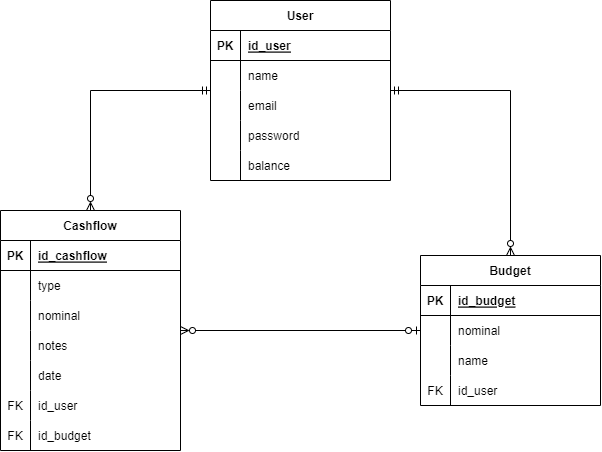

The diagram above was exported from draw.io. Its source (the exported page's mxGraphModel, read from the mxfile embedded in the PNG):
<mxGraphModel dx="1559" dy="883" grid="1" gridSize="10" guides="1" tooltips="1" connect="1" arrows="1" fold="1" page="1" pageScale="1" pageWidth="827" pageHeight="1169" math="0" shadow="0">
  <root>
    <mxCell id="0" />
    <mxCell id="1" parent="0" />
    <mxCell id="2" value="User" style="shape=table;startSize=30;container=1;collapsible=1;childLayout=tableLayout;fixedRows=1;rowLines=0;fontStyle=1;align=center;resizeLast=1;" vertex="1" parent="1">
      <mxGeometry x="1180" y="170" width="180" height="180" as="geometry" />
    </mxCell>
    <mxCell id="3" value="" style="shape=tableRow;horizontal=0;startSize=0;swimlaneHead=0;swimlaneBody=0;fillColor=none;collapsible=0;dropTarget=0;points=[[0,0.5],[1,0.5]];portConstraint=eastwest;top=0;left=0;right=0;bottom=1;" vertex="1" parent="2">
      <mxGeometry y="30" width="180" height="30" as="geometry" />
    </mxCell>
    <mxCell id="4" value="PK" style="shape=partialRectangle;connectable=0;fillColor=none;top=0;left=0;bottom=0;right=0;fontStyle=1;overflow=hidden;" vertex="1" parent="3">
      <mxGeometry width="30" height="30" as="geometry">
        <mxRectangle width="30" height="30" as="alternateBounds" />
      </mxGeometry>
    </mxCell>
    <mxCell id="5" value="id_user" style="shape=partialRectangle;connectable=0;fillColor=none;top=0;left=0;bottom=0;right=0;align=left;spacingLeft=6;fontStyle=5;overflow=hidden;" vertex="1" parent="3">
      <mxGeometry x="30" width="150" height="30" as="geometry">
        <mxRectangle width="150" height="30" as="alternateBounds" />
      </mxGeometry>
    </mxCell>
    <mxCell id="6" value="" style="shape=tableRow;horizontal=0;startSize=0;swimlaneHead=0;swimlaneBody=0;fillColor=none;collapsible=0;dropTarget=0;points=[[0,0.5],[1,0.5]];portConstraint=eastwest;top=0;left=0;right=0;bottom=0;" vertex="1" parent="2">
      <mxGeometry y="60" width="180" height="30" as="geometry" />
    </mxCell>
    <mxCell id="7" value="" style="shape=partialRectangle;connectable=0;fillColor=none;top=0;left=0;bottom=0;right=0;editable=1;overflow=hidden;" vertex="1" parent="6">
      <mxGeometry width="30" height="30" as="geometry">
        <mxRectangle width="30" height="30" as="alternateBounds" />
      </mxGeometry>
    </mxCell>
    <mxCell id="8" value="name" style="shape=partialRectangle;connectable=0;fillColor=none;top=0;left=0;bottom=0;right=0;align=left;spacingLeft=6;overflow=hidden;" vertex="1" parent="6">
      <mxGeometry x="30" width="150" height="30" as="geometry">
        <mxRectangle width="150" height="30" as="alternateBounds" />
      </mxGeometry>
    </mxCell>
    <mxCell id="9" value="" style="shape=tableRow;horizontal=0;startSize=0;swimlaneHead=0;swimlaneBody=0;fillColor=none;collapsible=0;dropTarget=0;points=[[0,0.5],[1,0.5]];portConstraint=eastwest;top=0;left=0;right=0;bottom=0;" vertex="1" parent="2">
      <mxGeometry y="90" width="180" height="30" as="geometry" />
    </mxCell>
    <mxCell id="10" value="" style="shape=partialRectangle;connectable=0;fillColor=none;top=0;left=0;bottom=0;right=0;editable=1;overflow=hidden;" vertex="1" parent="9">
      <mxGeometry width="30" height="30" as="geometry">
        <mxRectangle width="30" height="30" as="alternateBounds" />
      </mxGeometry>
    </mxCell>
    <mxCell id="11" value="email" style="shape=partialRectangle;connectable=0;fillColor=none;top=0;left=0;bottom=0;right=0;align=left;spacingLeft=6;overflow=hidden;" vertex="1" parent="9">
      <mxGeometry x="30" width="150" height="30" as="geometry">
        <mxRectangle width="150" height="30" as="alternateBounds" />
      </mxGeometry>
    </mxCell>
    <mxCell id="12" value="" style="shape=tableRow;horizontal=0;startSize=0;swimlaneHead=0;swimlaneBody=0;fillColor=none;collapsible=0;dropTarget=0;points=[[0,0.5],[1,0.5]];portConstraint=eastwest;top=0;left=0;right=0;bottom=0;" vertex="1" parent="2">
      <mxGeometry y="120" width="180" height="30" as="geometry" />
    </mxCell>
    <mxCell id="13" value="" style="shape=partialRectangle;connectable=0;fillColor=none;top=0;left=0;bottom=0;right=0;editable=1;overflow=hidden;" vertex="1" parent="12">
      <mxGeometry width="30" height="30" as="geometry">
        <mxRectangle width="30" height="30" as="alternateBounds" />
      </mxGeometry>
    </mxCell>
    <mxCell id="14" value="password" style="shape=partialRectangle;connectable=0;fillColor=none;top=0;left=0;bottom=0;right=0;align=left;spacingLeft=6;overflow=hidden;" vertex="1" parent="12">
      <mxGeometry x="30" width="150" height="30" as="geometry">
        <mxRectangle width="150" height="30" as="alternateBounds" />
      </mxGeometry>
    </mxCell>
    <mxCell id="15" value="" style="shape=tableRow;horizontal=0;startSize=0;swimlaneHead=0;swimlaneBody=0;fillColor=none;collapsible=0;dropTarget=0;points=[[0,0.5],[1,0.5]];portConstraint=eastwest;top=0;left=0;right=0;bottom=0;" vertex="1" parent="2">
      <mxGeometry y="150" width="180" height="30" as="geometry" />
    </mxCell>
    <mxCell id="16" value="" style="shape=partialRectangle;connectable=0;fillColor=none;top=0;left=0;bottom=0;right=0;editable=1;overflow=hidden;" vertex="1" parent="15">
      <mxGeometry width="30" height="30" as="geometry">
        <mxRectangle width="30" height="30" as="alternateBounds" />
      </mxGeometry>
    </mxCell>
    <mxCell id="17" value="balance" style="shape=partialRectangle;connectable=0;fillColor=none;top=0;left=0;bottom=0;right=0;align=left;spacingLeft=6;overflow=hidden;" vertex="1" parent="15">
      <mxGeometry x="30" width="150" height="30" as="geometry">
        <mxRectangle width="150" height="30" as="alternateBounds" />
      </mxGeometry>
    </mxCell>
    <mxCell id="18" value="Budget" style="shape=table;startSize=30;container=1;collapsible=1;childLayout=tableLayout;fixedRows=1;rowLines=0;fontStyle=1;align=center;resizeLast=1;" vertex="1" parent="1">
      <mxGeometry x="1390" y="425" width="180" height="150" as="geometry" />
    </mxCell>
    <mxCell id="19" value="" style="shape=tableRow;horizontal=0;startSize=0;swimlaneHead=0;swimlaneBody=0;fillColor=none;collapsible=0;dropTarget=0;points=[[0,0.5],[1,0.5]];portConstraint=eastwest;top=0;left=0;right=0;bottom=1;" vertex="1" parent="18">
      <mxGeometry y="30" width="180" height="30" as="geometry" />
    </mxCell>
    <mxCell id="20" value="PK" style="shape=partialRectangle;connectable=0;fillColor=none;top=0;left=0;bottom=0;right=0;fontStyle=1;overflow=hidden;" vertex="1" parent="19">
      <mxGeometry width="30" height="30" as="geometry">
        <mxRectangle width="30" height="30" as="alternateBounds" />
      </mxGeometry>
    </mxCell>
    <mxCell id="21" value="id_budget" style="shape=partialRectangle;connectable=0;fillColor=none;top=0;left=0;bottom=0;right=0;align=left;spacingLeft=6;fontStyle=5;overflow=hidden;" vertex="1" parent="19">
      <mxGeometry x="30" width="150" height="30" as="geometry">
        <mxRectangle width="150" height="30" as="alternateBounds" />
      </mxGeometry>
    </mxCell>
    <mxCell id="22" value="" style="shape=tableRow;horizontal=0;startSize=0;swimlaneHead=0;swimlaneBody=0;fillColor=none;collapsible=0;dropTarget=0;points=[[0,0.5],[1,0.5]];portConstraint=eastwest;top=0;left=0;right=0;bottom=0;" vertex="1" parent="18">
      <mxGeometry y="60" width="180" height="30" as="geometry" />
    </mxCell>
    <mxCell id="23" value="" style="shape=partialRectangle;connectable=0;fillColor=none;top=0;left=0;bottom=0;right=0;editable=1;overflow=hidden;" vertex="1" parent="22">
      <mxGeometry width="30" height="30" as="geometry">
        <mxRectangle width="30" height="30" as="alternateBounds" />
      </mxGeometry>
    </mxCell>
    <mxCell id="24" value="nominal" style="shape=partialRectangle;connectable=0;fillColor=none;top=0;left=0;bottom=0;right=0;align=left;spacingLeft=6;overflow=hidden;" vertex="1" parent="22">
      <mxGeometry x="30" width="150" height="30" as="geometry">
        <mxRectangle width="150" height="30" as="alternateBounds" />
      </mxGeometry>
    </mxCell>
    <mxCell id="25" value="" style="shape=tableRow;horizontal=0;startSize=0;swimlaneHead=0;swimlaneBody=0;fillColor=none;collapsible=0;dropTarget=0;points=[[0,0.5],[1,0.5]];portConstraint=eastwest;top=0;left=0;right=0;bottom=0;" vertex="1" parent="18">
      <mxGeometry y="90" width="180" height="30" as="geometry" />
    </mxCell>
    <mxCell id="26" value="" style="shape=partialRectangle;connectable=0;fillColor=none;top=0;left=0;bottom=0;right=0;editable=1;overflow=hidden;" vertex="1" parent="25">
      <mxGeometry width="30" height="30" as="geometry">
        <mxRectangle width="30" height="30" as="alternateBounds" />
      </mxGeometry>
    </mxCell>
    <mxCell id="27" value="name" style="shape=partialRectangle;connectable=0;fillColor=none;top=0;left=0;bottom=0;right=0;align=left;spacingLeft=6;overflow=hidden;" vertex="1" parent="25">
      <mxGeometry x="30" width="150" height="30" as="geometry">
        <mxRectangle width="150" height="30" as="alternateBounds" />
      </mxGeometry>
    </mxCell>
    <mxCell id="28" value="" style="shape=tableRow;horizontal=0;startSize=0;swimlaneHead=0;swimlaneBody=0;fillColor=none;collapsible=0;dropTarget=0;points=[[0,0.5],[1,0.5]];portConstraint=eastwest;top=0;left=0;right=0;bottom=0;" vertex="1" parent="18">
      <mxGeometry y="120" width="180" height="30" as="geometry" />
    </mxCell>
    <mxCell id="29" value="FK" style="shape=partialRectangle;connectable=0;fillColor=none;top=0;left=0;bottom=0;right=0;editable=1;overflow=hidden;" vertex="1" parent="28">
      <mxGeometry width="30" height="30" as="geometry">
        <mxRectangle width="30" height="30" as="alternateBounds" />
      </mxGeometry>
    </mxCell>
    <mxCell id="30" value="id_user" style="shape=partialRectangle;connectable=0;fillColor=none;top=0;left=0;bottom=0;right=0;align=left;spacingLeft=6;overflow=hidden;" vertex="1" parent="28">
      <mxGeometry x="30" width="150" height="30" as="geometry">
        <mxRectangle width="150" height="30" as="alternateBounds" />
      </mxGeometry>
    </mxCell>
    <mxCell id="31" style="edgeStyle=orthogonalEdgeStyle;rounded=0;orthogonalLoop=1;jettySize=auto;html=1;entryX=0;entryY=0.5;entryDx=0;entryDy=0;startArrow=ERzeroToMany;startFill=0;endArrow=ERzeroToOne;endFill=0;" edge="1" source="32" target="22" parent="1">
      <mxGeometry relative="1" as="geometry">
        <mxPoint x="1170" y="617" as="targetPoint" />
      </mxGeometry>
    </mxCell>
    <mxCell id="32" value="Cashflow" style="shape=table;startSize=30;container=1;collapsible=1;childLayout=tableLayout;fixedRows=1;rowLines=0;fontStyle=1;align=center;resizeLast=1;" vertex="1" parent="1">
      <mxGeometry x="970" y="380" width="180" height="240" as="geometry" />
    </mxCell>
    <mxCell id="33" value="" style="shape=tableRow;horizontal=0;startSize=0;swimlaneHead=0;swimlaneBody=0;fillColor=none;collapsible=0;dropTarget=0;points=[[0,0.5],[1,0.5]];portConstraint=eastwest;top=0;left=0;right=0;bottom=1;" vertex="1" parent="32">
      <mxGeometry y="30" width="180" height="30" as="geometry" />
    </mxCell>
    <mxCell id="34" value="PK" style="shape=partialRectangle;connectable=0;fillColor=none;top=0;left=0;bottom=0;right=0;fontStyle=1;overflow=hidden;" vertex="1" parent="33">
      <mxGeometry width="30" height="30" as="geometry">
        <mxRectangle width="30" height="30" as="alternateBounds" />
      </mxGeometry>
    </mxCell>
    <mxCell id="35" value="id_cashflow" style="shape=partialRectangle;connectable=0;fillColor=none;top=0;left=0;bottom=0;right=0;align=left;spacingLeft=6;fontStyle=5;overflow=hidden;" vertex="1" parent="33">
      <mxGeometry x="30" width="150" height="30" as="geometry">
        <mxRectangle width="150" height="30" as="alternateBounds" />
      </mxGeometry>
    </mxCell>
    <mxCell id="36" value="" style="shape=tableRow;horizontal=0;startSize=0;swimlaneHead=0;swimlaneBody=0;fillColor=none;collapsible=0;dropTarget=0;points=[[0,0.5],[1,0.5]];portConstraint=eastwest;top=0;left=0;right=0;bottom=0;" vertex="1" parent="32">
      <mxGeometry y="60" width="180" height="30" as="geometry" />
    </mxCell>
    <mxCell id="37" value="" style="shape=partialRectangle;connectable=0;fillColor=none;top=0;left=0;bottom=0;right=0;editable=1;overflow=hidden;" vertex="1" parent="36">
      <mxGeometry width="30" height="30" as="geometry">
        <mxRectangle width="30" height="30" as="alternateBounds" />
      </mxGeometry>
    </mxCell>
    <mxCell id="38" value="type" style="shape=partialRectangle;connectable=0;fillColor=none;top=0;left=0;bottom=0;right=0;align=left;spacingLeft=6;overflow=hidden;" vertex="1" parent="36">
      <mxGeometry x="30" width="150" height="30" as="geometry">
        <mxRectangle width="150" height="30" as="alternateBounds" />
      </mxGeometry>
    </mxCell>
    <mxCell id="39" value="" style="shape=tableRow;horizontal=0;startSize=0;swimlaneHead=0;swimlaneBody=0;fillColor=none;collapsible=0;dropTarget=0;points=[[0,0.5],[1,0.5]];portConstraint=eastwest;top=0;left=0;right=0;bottom=0;" vertex="1" parent="32">
      <mxGeometry y="90" width="180" height="30" as="geometry" />
    </mxCell>
    <mxCell id="40" value="" style="shape=partialRectangle;connectable=0;fillColor=none;top=0;left=0;bottom=0;right=0;editable=1;overflow=hidden;" vertex="1" parent="39">
      <mxGeometry width="30" height="30" as="geometry">
        <mxRectangle width="30" height="30" as="alternateBounds" />
      </mxGeometry>
    </mxCell>
    <mxCell id="41" value="nominal" style="shape=partialRectangle;connectable=0;fillColor=none;top=0;left=0;bottom=0;right=0;align=left;spacingLeft=6;overflow=hidden;" vertex="1" parent="39">
      <mxGeometry x="30" width="150" height="30" as="geometry">
        <mxRectangle width="150" height="30" as="alternateBounds" />
      </mxGeometry>
    </mxCell>
    <mxCell id="42" value="" style="shape=tableRow;horizontal=0;startSize=0;swimlaneHead=0;swimlaneBody=0;fillColor=none;collapsible=0;dropTarget=0;points=[[0,0.5],[1,0.5]];portConstraint=eastwest;top=0;left=0;right=0;bottom=0;" vertex="1" parent="32">
      <mxGeometry y="120" width="180" height="30" as="geometry" />
    </mxCell>
    <mxCell id="43" value="" style="shape=partialRectangle;connectable=0;fillColor=none;top=0;left=0;bottom=0;right=0;editable=1;overflow=hidden;" vertex="1" parent="42">
      <mxGeometry width="30" height="30" as="geometry">
        <mxRectangle width="30" height="30" as="alternateBounds" />
      </mxGeometry>
    </mxCell>
    <mxCell id="44" value="notes" style="shape=partialRectangle;connectable=0;fillColor=none;top=0;left=0;bottom=0;right=0;align=left;spacingLeft=6;overflow=hidden;" vertex="1" parent="42">
      <mxGeometry x="30" width="150" height="30" as="geometry">
        <mxRectangle width="150" height="30" as="alternateBounds" />
      </mxGeometry>
    </mxCell>
    <mxCell id="45" value="" style="shape=tableRow;horizontal=0;startSize=0;swimlaneHead=0;swimlaneBody=0;fillColor=none;collapsible=0;dropTarget=0;points=[[0,0.5],[1,0.5]];portConstraint=eastwest;top=0;left=0;right=0;bottom=0;" vertex="1" parent="32">
      <mxGeometry y="150" width="180" height="30" as="geometry" />
    </mxCell>
    <mxCell id="46" value="" style="shape=partialRectangle;connectable=0;fillColor=none;top=0;left=0;bottom=0;right=0;editable=1;overflow=hidden;" vertex="1" parent="45">
      <mxGeometry width="30" height="30" as="geometry">
        <mxRectangle width="30" height="30" as="alternateBounds" />
      </mxGeometry>
    </mxCell>
    <mxCell id="47" value="date" style="shape=partialRectangle;connectable=0;fillColor=none;top=0;left=0;bottom=0;right=0;align=left;spacingLeft=6;overflow=hidden;" vertex="1" parent="45">
      <mxGeometry x="30" width="150" height="30" as="geometry">
        <mxRectangle width="150" height="30" as="alternateBounds" />
      </mxGeometry>
    </mxCell>
    <mxCell id="48" value="" style="shape=tableRow;horizontal=0;startSize=0;swimlaneHead=0;swimlaneBody=0;fillColor=none;collapsible=0;dropTarget=0;points=[[0,0.5],[1,0.5]];portConstraint=eastwest;top=0;left=0;right=0;bottom=0;" vertex="1" parent="32">
      <mxGeometry y="180" width="180" height="30" as="geometry" />
    </mxCell>
    <mxCell id="49" value="FK" style="shape=partialRectangle;connectable=0;fillColor=none;top=0;left=0;bottom=0;right=0;editable=1;overflow=hidden;" vertex="1" parent="48">
      <mxGeometry width="30" height="30" as="geometry">
        <mxRectangle width="30" height="30" as="alternateBounds" />
      </mxGeometry>
    </mxCell>
    <mxCell id="50" value="id_user" style="shape=partialRectangle;connectable=0;fillColor=none;top=0;left=0;bottom=0;right=0;align=left;spacingLeft=6;overflow=hidden;" vertex="1" parent="48">
      <mxGeometry x="30" width="150" height="30" as="geometry">
        <mxRectangle width="150" height="30" as="alternateBounds" />
      </mxGeometry>
    </mxCell>
    <mxCell id="51" value="" style="shape=tableRow;horizontal=0;startSize=0;swimlaneHead=0;swimlaneBody=0;fillColor=none;collapsible=0;dropTarget=0;points=[[0,0.5],[1,0.5]];portConstraint=eastwest;top=0;left=0;right=0;bottom=0;" vertex="1" parent="32">
      <mxGeometry y="210" width="180" height="30" as="geometry" />
    </mxCell>
    <mxCell id="52" value="FK" style="shape=partialRectangle;connectable=0;fillColor=none;top=0;left=0;bottom=0;right=0;editable=1;overflow=hidden;" vertex="1" parent="51">
      <mxGeometry width="30" height="30" as="geometry">
        <mxRectangle width="30" height="30" as="alternateBounds" />
      </mxGeometry>
    </mxCell>
    <mxCell id="53" value="id_budget" style="shape=partialRectangle;connectable=0;fillColor=none;top=0;left=0;bottom=0;right=0;align=left;spacingLeft=6;overflow=hidden;" vertex="1" parent="51">
      <mxGeometry x="30" width="150" height="30" as="geometry">
        <mxRectangle width="150" height="30" as="alternateBounds" />
      </mxGeometry>
    </mxCell>
    <mxCell id="54" value="" style="shape=tableRow;horizontal=0;startSize=0;swimlaneHead=0;swimlaneBody=0;fillColor=none;collapsible=0;dropTarget=0;points=[[0,0.5],[1,0.5]];portConstraint=eastwest;top=0;left=0;right=0;bottom=0;" vertex="1" parent="1">
      <mxGeometry x="1330" y="200" width="180" height="30" as="geometry" />
    </mxCell>
    <mxCell id="55" value="" style="shape=partialRectangle;connectable=0;fillColor=none;top=0;left=0;bottom=0;right=0;editable=1;overflow=hidden;" vertex="1" parent="54">
      <mxGeometry width="30" height="30" as="geometry">
        <mxRectangle width="30" height="30" as="alternateBounds" />
      </mxGeometry>
    </mxCell>
    <mxCell id="56" style="edgeStyle=orthogonalEdgeStyle;rounded=0;orthogonalLoop=1;jettySize=auto;html=1;startArrow=ERmandOne;startFill=0;endArrow=ERzeroToMany;endFill=0;" edge="1" source="2" target="18" parent="1">
      <mxGeometry relative="1" as="geometry">
        <mxPoint x="1320" y="762" as="sourcePoint" />
        <mxPoint x="1465" y="850" as="targetPoint" />
      </mxGeometry>
    </mxCell>
    <mxCell id="57" style="edgeStyle=orthogonalEdgeStyle;rounded=0;orthogonalLoop=1;jettySize=auto;html=1;startArrow=ERmandOne;startFill=0;endArrow=ERzeroToMany;endFill=0;" edge="1" source="2" target="32" parent="1">
      <mxGeometry relative="1" as="geometry">
        <mxPoint x="1160" y="762" as="sourcePoint" />
        <mxPoint x="1035" y="850" as="targetPoint" />
      </mxGeometry>
    </mxCell>
  </root>
</mxGraphModel>